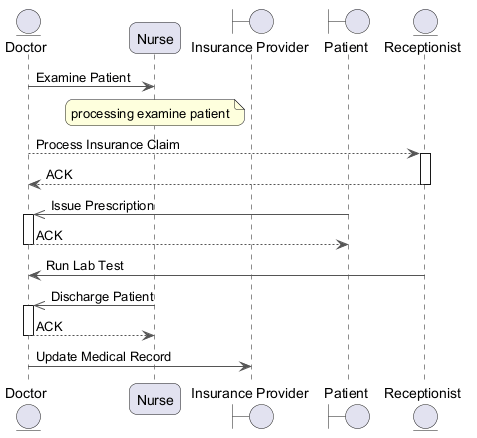

The diagram above was rendered by PlantUML. Its source (embedded in the PNG):
@startuml
skinparam backgroundColor #FFFFFF
skinparam roundCorner 15
skinparam ArrowColor #555555
entity "Doctor" as D
participant "Nurse" as N
boundary "Insurance Provider" as IP
boundary "Patient" as P
entity "Receptionist" as R
D -> N : Examine Patient
note over N : processing examine patient
D --> R : Process Insurance Claim
activate R
R --> D : ACK
deactivate R
P ->> D : Issue Prescription
activate D
D --> P : ACK
deactivate D
R -> D : Run Lab Test
N ->> D : Discharge Patient
activate D
D --> N : ACK
deactivate D
D -> IP : Update Medical Record
@enduml